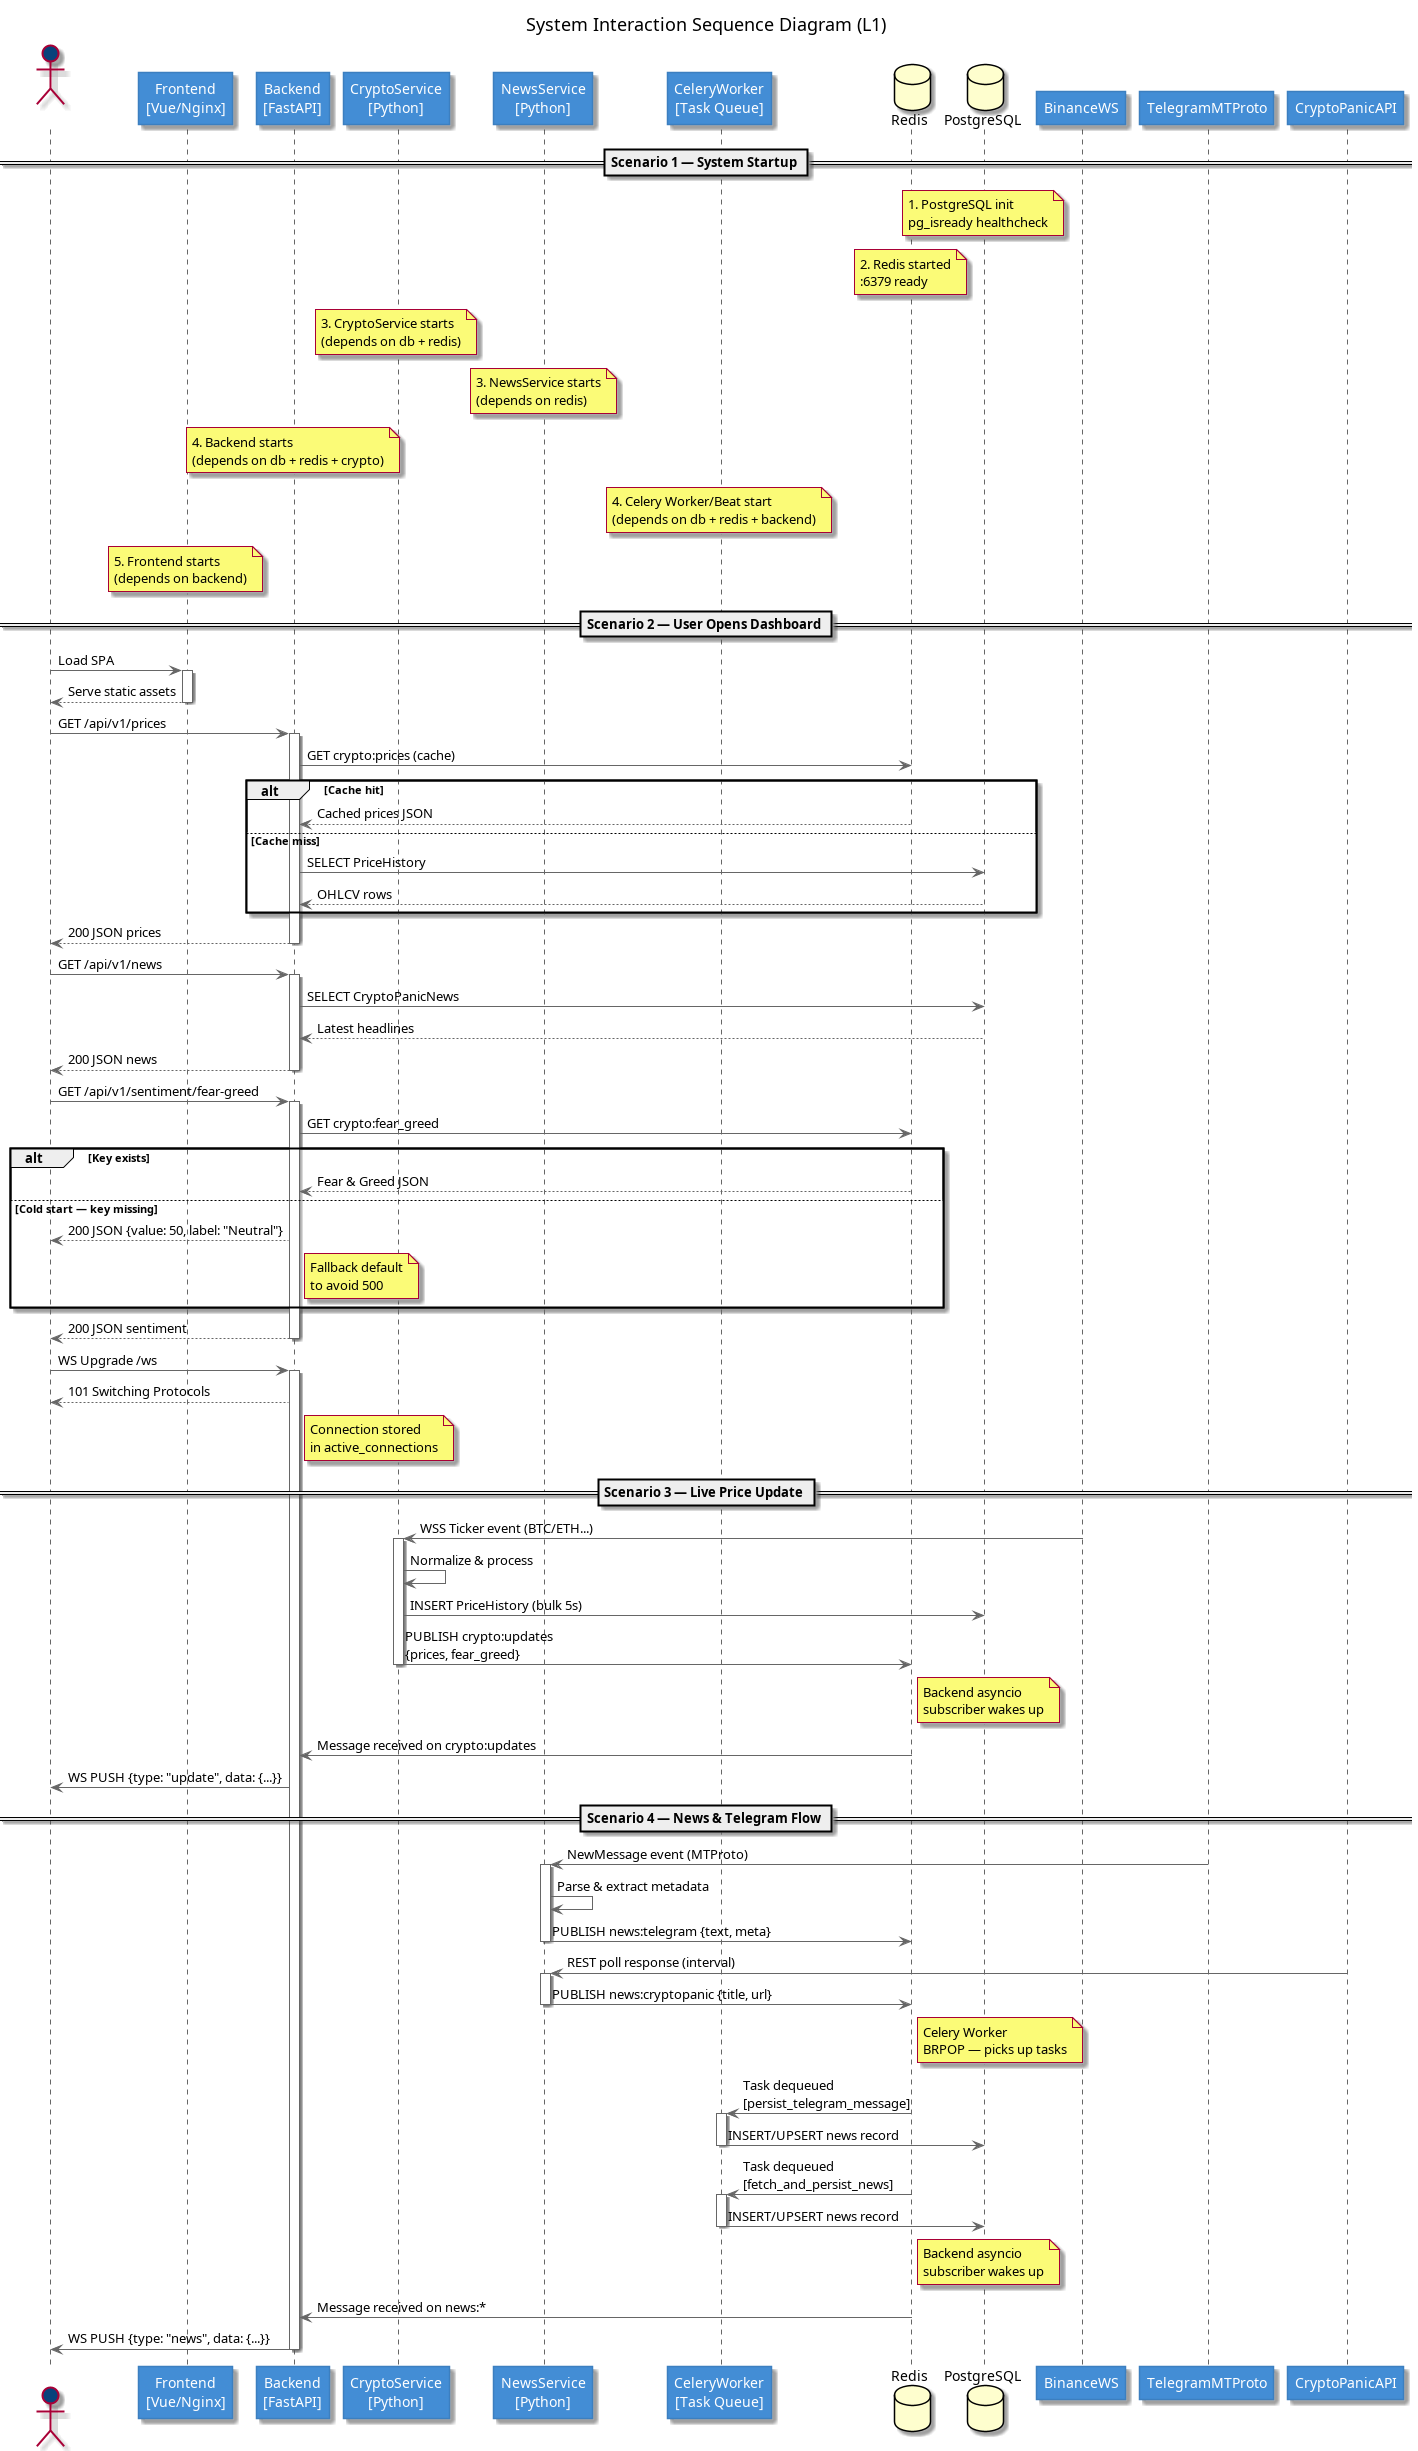

The diagram above was rendered by PlantUML. Its source (embedded in the PNG):
@startuml L1_sequence_system
skinparam sequence {
    ActorBackgroundColor #08427b
    ActorFontColor #ffffff
    ParticipantBackgroundColor #438dd5
    ParticipantFontColor #ffffff
    ParticipantBorderColor #3c7fc0
    DatabaseBackgroundColor #1168bd
    DatabaseFontColor #ffffff
    ArrowColor #666666
    LifeLineBorderColor #666666
    BoxBackgroundColor #f5f5f5
    BoxBorderColor #cccccc
}
skinparam FontName SansSerif

title System Interaction Sequence Diagram (L1)

actor "Browser" as user
participant "Frontend\n[Vue/Nginx]" as frontend
participant "Backend\n[FastAPI]" as backend
participant "CryptoService\n[Python]" as crypto
participant "NewsService\n[Python]" as news
participant "CeleryWorker\n[Task Queue]" as celery
database "Redis" as redis
database "PostgreSQL" as db
participant "BinanceWS" as binance
participant "TelegramMTProto" as tg
participant "CryptoPanicAPI" as panic

== Scenario 1 — System Startup ==

note over db        : 1. PostgreSQL init\npg_isready healthcheck
note over redis     : 2. Redis started\n:6379 ready
note over crypto    : 3. CryptoService starts\n(depends on db + redis)
note over news      : 3. NewsService starts\n(depends on redis)
note over backend   : 4. Backend starts\n(depends on db + redis + crypto)
note over celery    : 4. Celery Worker/Beat start\n(depends on db + redis + backend)
note over frontend  : 5. Frontend starts\n(depends on backend)

== Scenario 2 — User Opens Dashboard ==

user        ->      frontend    : Load SPA
activate frontend
frontend    -->     user        : Serve static assets
deactivate frontend

user        ->      backend     : GET /api/v1/prices
activate backend
backend     ->      redis       : GET crypto:prices (cache)
alt Cache hit
    redis   -->     backend     : Cached prices JSON
else Cache miss
    backend ->      db          : SELECT PriceHistory
    db      -->     backend     : OHLCV rows
end
backend     -->     user        : 200 JSON prices
deactivate backend

user        ->      backend     : GET /api/v1/news
activate backend
backend     ->      db          : SELECT CryptoPanicNews
db          -->     backend     : Latest headlines
backend     -->     user        : 200 JSON news
deactivate backend

user        ->      backend     : GET /api/v1/sentiment/fear-greed
activate backend
backend     ->      redis       : GET crypto:fear_greed
alt Key exists
    redis   -->     backend     : Fear & Greed JSON
else Cold start — key missing
    backend -->     user        : 200 JSON {value: 50, label: "Neutral"}
    note right of backend : Fallback default\nto avoid 500
end
backend     -->     user        : 200 JSON sentiment
deactivate backend

user        ->      backend     : WS Upgrade /ws
activate backend
backend     -->     user        : 101 Switching Protocols
note right of backend : Connection stored\nin active_connections

== Scenario 3 — Live Price Update ==

binance     ->      crypto      : WSS Ticker event (BTC/ETH...)
activate crypto
crypto      ->      crypto      : Normalize & process
crypto      ->      db          : INSERT PriceHistory (bulk 5s)
crypto      ->      redis       : PUBLISH crypto:updates\n{prices, fear_greed}
deactivate crypto

note right of redis : Backend asyncio\nsubscriber wakes up
redis       ->      backend     : Message received on crypto:updates
backend     ->      user        : WS PUSH {type: "update", data: {...}}

== Scenario 4 — News & Telegram Flow ==

tg          ->      news        : NewMessage event (MTProto)
activate news
news        ->      news        : Parse & extract metadata
news        ->      redis       : PUBLISH news:telegram {text, meta}
deactivate news

panic       ->      news        : REST poll response (interval)
activate news
news        ->      redis       : PUBLISH news:cryptopanic {title, url}
deactivate news

note right of redis : Celery Worker\nBRPOP — picks up tasks
redis       ->      celery      : Task dequeued\n[persist_telegram_message]
activate celery
celery      ->      db          : INSERT/UPSERT news record
deactivate celery

redis       ->      celery      : Task dequeued\n[fetch_and_persist_news]
activate celery
celery      ->      db          : INSERT/UPSERT news record
deactivate celery

note right of redis : Backend asyncio\nsubscriber wakes up
redis       ->      backend     : Message received on news:*
backend     ->      user        : WS PUSH {type: "news", data: {...}}
deactivate backend

@enduml